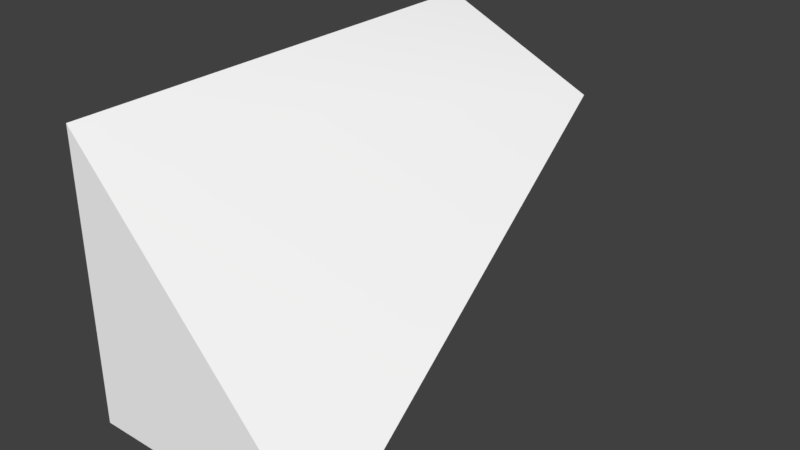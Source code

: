 # Source: Object15.blend  (saved by Blender 2.93.20; exported with 4.5.12 LTS)
import bpy
from mathutils import Matrix  # noqa: F401  (used for matrix-valued properties, if any)

bpy.ops.wm.read_factory_settings(use_empty=True)
scene = bpy.context.scene
scene.name = 'Scene'

# ---- collections
col_collection_1 = bpy.data.collections.new('Collection 1'); scene.collection.children.link(col_collection_1)

# ---- materials (node trees are filled in below, after node groups)
mat_grit_007 = bpy.data.materials.new('grit.007')
mat_grit_007.alpha_threshold = 0.0
mat_grit_007.use_transparent_shadow = False
mat_grit_007.diffuse_color = (1.0, 1.0, 1.0, 1.0)
mat_grit_007.specular_color = (0.0, 0.0, 0.0)
mat_grit_007.roughness = 0.5

# ---- material node trees

# ---- world
world_world = bpy.data.worlds.new('World'); scene.world = world_world
world_world.color = (0.05088, 0.05088, 0.05088)
world_world.use_sun_shadow = False
world_world.sun_shadow_jitter_overblur = 0.0
world_world.cycles.sampling_method = 'MANUAL'

# ---- meshes
me_1499object15_ms3d_m = bpy.data.meshes.new('1499object15.ms3d.m')
me_1499object15_ms3d_m.from_pydata([(-320.0, 352.0, -6.104e-05), (320.0, 352.0, -6.104e-05), (-320.0, -352.0, -6.104e-05), (96.0, -160.0, 1216.0), (-320.0, 352.0, 1216.0), (-320.0, -352.0, 1216.0), (-320.0, -352.0, 1216.0), (-320.0, 352.0, -6.104e-05), (-320.0, -352.0, -6.104e-05), (-320.0, 352.0, 1216.0), (96.0, -160.0, 1216.0), (-320.0, -352.0, -6.104e-05), (320.0, 352.0, -6.104e-05), (-320.0, -352.0, 1216.0), (-320.0, 352.0, 1216.0), (320.0, 352.0, -6.104e-05), (-320.0, 352.0, -6.104e-05), (96.0, -160.0, 1216.0)], [], [(1, 2, 0), (4, 5, 3), (7, 8, 6), (7, 6, 9), (11, 12, 10), (11, 10, 13), (15, 16, 14), (15, 14, 17)])
me_1499object15_ms3d_m.polygons.foreach_set('use_smooth', [True] * 8)
_k = set([(0, 1), (0, 2), (1, 2), (3, 4), (3, 5), (4, 5), (6, 8), (6, 9), (7, 8), (7, 9), (10, 12), (10, 13), (11, 12), (11, 13), (14, 16), (14, 17), (15, 16), (15, 17)])
me_1499object15_ms3d_m.attributes.new('sharp_edge', 'BOOLEAN', 'EDGE').data.foreach_set('value', [ (min(e.vertices), max(e.vertices)) in _k for e in me_1499object15_ms3d_m.edges])
_uv = me_1499object15_ms3d_m.uv_layers.new(name='ms3d_uv_layer')
_uv.uv.foreach_set('vector', [-1.325, 2.65, -1.05, 2.4, -1.325, 2.4, -1.325, 2.4, -1.05, 2.4, -1.125, 2.562, -1.325, 1.0, -1.05, 1.0, -1.05, 1.475, -1.325, 1.0, -1.05, 1.475, -1.325, 1.475, -1.05, 1.0, -1.325, 1.0, -1.125, 1.475, -1.05, 1.0, -1.125, 1.475, -1.05, 1.475, 1.65, 1.0, 1.4, 1.0, 1.4, 1.475, 1.65, 1.0, 1.4, 1.475, 1.562, 1.475])
me_1499object15_ms3d_m.materials.append(mat_grit_007)
me_1499object15_ms3d_m.use_remesh_preserve_volume = False
me_1499object15_ms3d_m.use_remesh_preserve_attributes = False
me_1499object15_ms3d_m.use_mirror_vertex_groups = False
me_1499object15_ms3d_m.update()
arm_1499object15_ms3d_a = bpy.data.armatures.new('1499object15.ms3d.a')  # bones are not reproduced

# ---- objects
ob_1499object15_ms3d_eo = bpy.data.objects.new('1499object15.ms3d.eo', None)
ob_1499object15_ms3d_ao = bpy.data.objects.new('1499object15.ms3d.ao', arm_1499object15_ms3d_a)
ob_1499object15_ms3d_mo = bpy.data.objects.new('1499object15.ms3d.mo', me_1499object15_ms3d_m)

# ---- transforms, parenting, visibility, modifiers, constraints
ob_1499object15_ms3d_eo.location = (0.0, 0.0, 0.0)
ob_1499object15_ms3d_eo.empty_image_offset = (0.0, 0.0)
ob_1499object15_ms3d_eo.lineart.crease_threshold = 0.0
ob_1499object15_ms3d_ao.parent = ob_1499object15_ms3d_eo
ob_1499object15_ms3d_ao.location = (0.0, 0.0, 0.0)
ob_1499object15_ms3d_ao.rotation_euler = (-1.571, 0.0, 0.0)
ob_1499object15_ms3d_ao.show_in_front = True
ob_1499object15_ms3d_ao.lineart.crease_threshold = 0.0
ob_1499object15_ms3d_mo.parent = ob_1499object15_ms3d_eo
ob_1499object15_ms3d_mo.location = (0.0, 0.0, 0.0)
ob_1499object15_ms3d_mo.rotation_euler = (-1.571, 0.0, 0.0)
ob_1499object15_ms3d_mo.lineart.crease_threshold = 0.0
_m = ob_1499object15_ms3d_mo.modifiers.new('ms3d_smoothing_groups', 'EDGE_SPLIT')
_m.use_edge_angle = False
_m = ob_1499object15_ms3d_mo.modifiers.new('1499object15.ms3d.a', 'ARMATURE')
_m.object = ob_1499object15_ms3d_ao

# ---- collection membership
col_collection_1.objects.link(ob_1499object15_ms3d_eo)
col_collection_1.objects.link(ob_1499object15_ms3d_ao)
col_collection_1.objects.link(ob_1499object15_ms3d_mo)

# ---- scene / render settings (as saved in the file)
scene.frame_start = 0; scene.frame_end = 0; scene.frame_set(0)
scene.render.engine = 'BLENDER_EEVEE_NEXT'
scene.render.resolution_percentage = 50
scene.render.dither_intensity = 0.0
scene.cycles.use_denoising = False
scene.cycles.samples = 128
scene.cycles.sampling_pattern = 'TABULATED_SOBOL'
scene.cycles.use_adaptive_sampling = False
scene.cycles.use_light_tree = False
scene.cycles.blur_glossy = 0.0
scene.cycles.sample_clamp_indirect = 0.0
scene.view_settings.view_transform = 'Standard'
bpy.context.view_layer.update()

# ---- added for rendering (the .blend has no active camera and no usable light): camera, sun
cam_auto = bpy.data.cameras.new('AutoCamera')
cam_auto.lens = 50.0
cam_auto.sensor_width = 36.0
cam_auto.clip_end = 25070.6
ob_auto_camera = bpy.data.objects.new('AutoCamera', cam_auto)
scene.collection.objects.link(ob_auto_camera)
ob_auto_camera.location = (1428.53, -1106.23, 1142.82)
ob_auto_camera.rotation_euler = (1.09748, -7.21219e-08, 0.694738)
scene.camera = ob_auto_camera
light_auto_sun = bpy.data.lights.new('AutoSun', 'SUN')
light_auto_sun.energy = 3.0
light_auto_sun.angle = 0.0523599
ob_auto_sun = bpy.data.objects.new('AutoSun', light_auto_sun)
scene.collection.objects.link(ob_auto_sun)
ob_auto_sun.rotation_euler = (0.872665, 0.174533, 0.523599)
bpy.context.view_layer.update()
